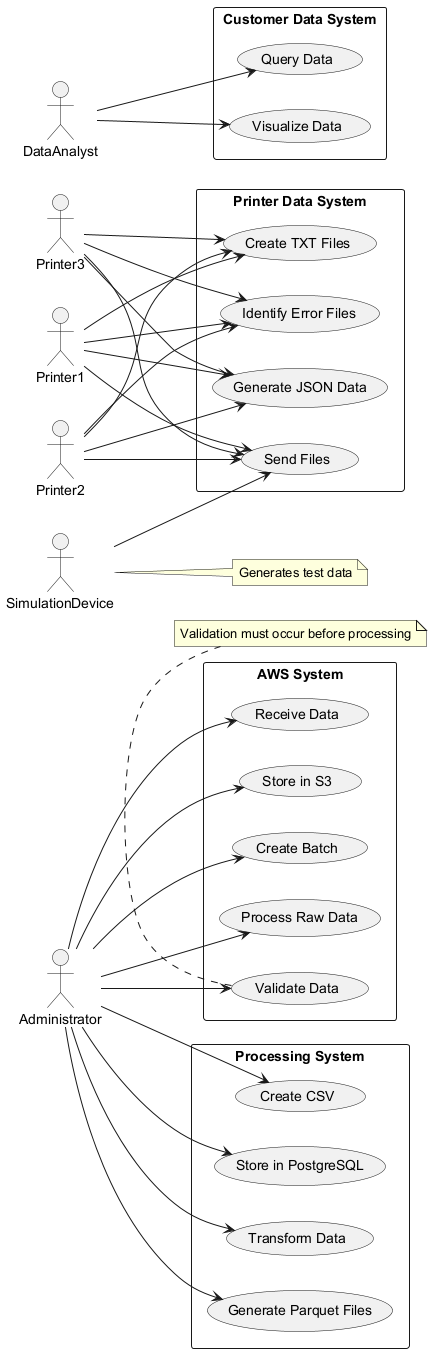

The diagram above was rendered by PlantUML. Its source (embedded in the PNG):
@startuml
left to right direction

actor Printer1
actor Printer2  
actor Printer3
actor SimulationDevice
actor DataAnalyst
actor Administrator

rectangle "Printer Data System" {
  usecase "Generate JSON Data" as UC1
  usecase "Create TXT Files" as UC2
  usecase "Identify Error Files" as UC3
  usecase "Send Files" as UC4
}

rectangle "AWS System" {
  usecase "Receive Data" as UC5
  usecase "Store in S3" as UC6
  usecase "Validate Data" as UC7
  usecase "Create Batch" as UC8
  usecase "Process Raw Data" as UC9
}

rectangle "Processing System" {
  usecase "Transform Data" as UC10
  usecase "Generate Parquet Files" as UC11
  usecase "Create CSV" as UC12
  usecase "Store in PostgreSQL" as UC13
}

rectangle "Customer Data System" {
  usecase "Query Data" as UC14
  usecase "Visualize Data" as UC15
}

Printer1 --> UC1
Printer2 --> UC1
Printer3 --> UC1
Printer1 --> UC2
Printer2 --> UC2
Printer3 --> UC2
Printer1 --> UC3
Printer2 --> UC3
Printer3 --> UC3
Printer1 --> UC4
Printer2 --> UC4
Printer3 --> UC4

SimulationDevice --> UC4
note right of SimulationDevice: Generates test data

Administrator --> UC5
Administrator --> UC6
Administrator --> UC7
Administrator --> UC8
Administrator --> UC9

Administrator --> UC10
Administrator --> UC11
Administrator --> UC12
Administrator --> UC13

DataAnalyst --> UC14
DataAnalyst --> UC15

note bottom of UC7: Validation must occur before processing
@enduml